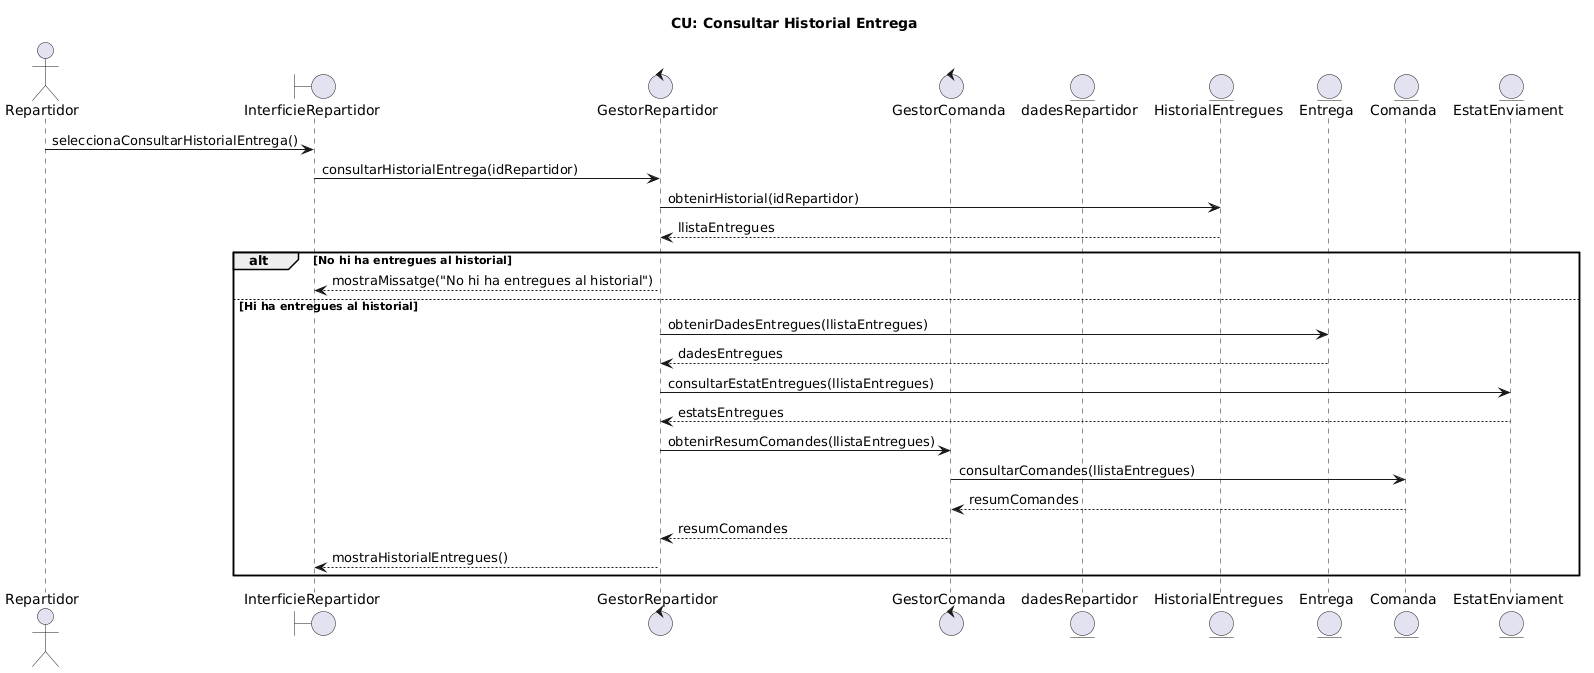

The diagram above was rendered by PlantUML. Its source (embedded in the PNG):
@startuml
title CU: Consultar Historial Entrega

actor Repartidor

boundary InterficieRepartidor
control GestorRepartidor

control GestorComanda

entity dadesRepartidor
entity HistorialEntregues
entity Entrega
entity Comanda
entity EstatEnviament

Repartidor -> InterficieRepartidor : seleccionaConsultarHistorialEntrega()
InterficieRepartidor -> GestorRepartidor : consultarHistorialEntrega(idRepartidor)

GestorRepartidor -> HistorialEntregues : obtenirHistorial(idRepartidor)
HistorialEntregues --> GestorRepartidor : llistaEntregues

alt No hi ha entregues al historial
    GestorRepartidor --> InterficieRepartidor : mostraMissatge("No hi ha entregues al historial")

else Hi ha entregues al historial
    GestorRepartidor -> Entrega : obtenirDadesEntregues(llistaEntregues)
    Entrega --> GestorRepartidor : dadesEntregues

    GestorRepartidor -> EstatEnviament : consultarEstatEntregues(llistaEntregues)
    EstatEnviament --> GestorRepartidor : estatsEntregues
    GestorRepartidor -> GestorComanda : obtenirResumComandes(llistaEntregues)
    GestorComanda -> Comanda : consultarComandes(llistaEntregues)
    Comanda --> GestorComanda : resumComandes
    GestorComanda --> GestorRepartidor : resumComandes

    GestorRepartidor --> InterficieRepartidor : mostraHistorialEntregues()
end
@enduml